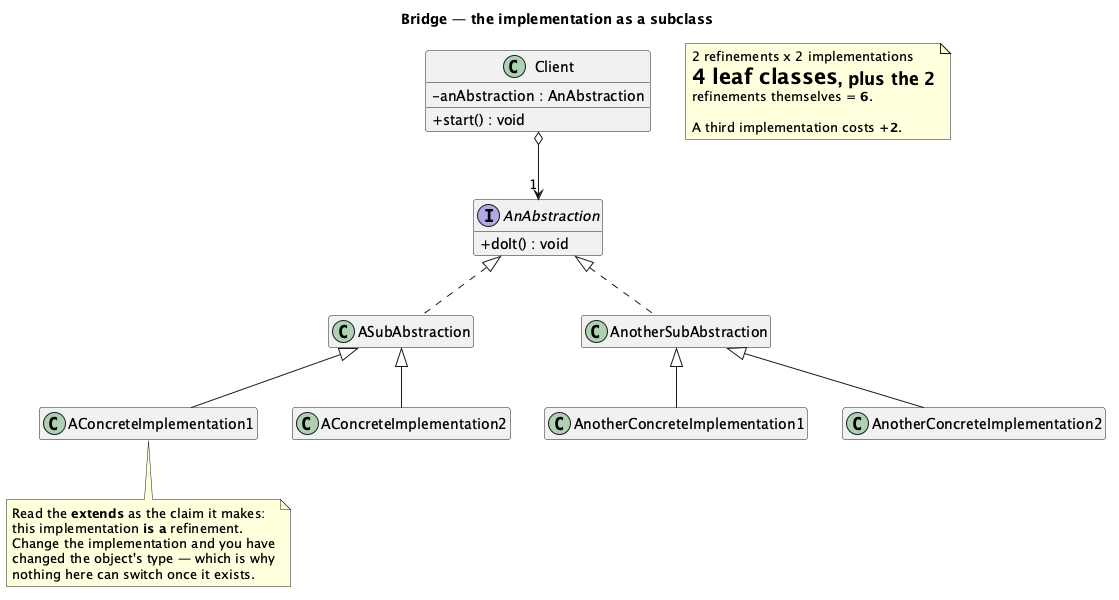

The diagram above was rendered by PlantUML. Its source (embedded in the PNG):
@startuml "Bridge - Basic (Problem) - Class Diagram"
skinparam classAttributeIconSize 0
hide empty members
title Bridge — the implementation as a subclass


interface AnAbstraction {
  + doIt() : void
}

class ASubAbstraction
class AnotherSubAbstraction
class AConcreteImplementation1
class AConcreteImplementation2
class AnotherConcreteImplementation1
class AnotherConcreteImplementation2
class Client {
  - anAbstraction : AnAbstraction
  + start() : void
}

AnAbstraction <|.. ASubAbstraction
AnAbstraction <|.. AnotherSubAbstraction
ASubAbstraction <|-- AConcreteImplementation1
ASubAbstraction <|-- AConcreteImplementation2
AnotherSubAbstraction <|-- AnotherConcreteImplementation1
AnotherSubAbstraction <|-- AnotherConcreteImplementation2
Client o--> "1" AnAbstraction

note bottom of AConcreteImplementation1
  Read the <b>extends</b> as the claim it makes:
  this implementation <b>is a</b> refinement.
  Change the implementation and you have
  changed the object's type — which is why
  nothing here can switch once it exists.
end note

note as N1
  2 refinements x 2 implementations
  = <b>4 leaf classes</b>, plus the 2
  refinements themselves = <b>6</b>.

  A third implementation costs <b>+2</b>.
end note

@enduml